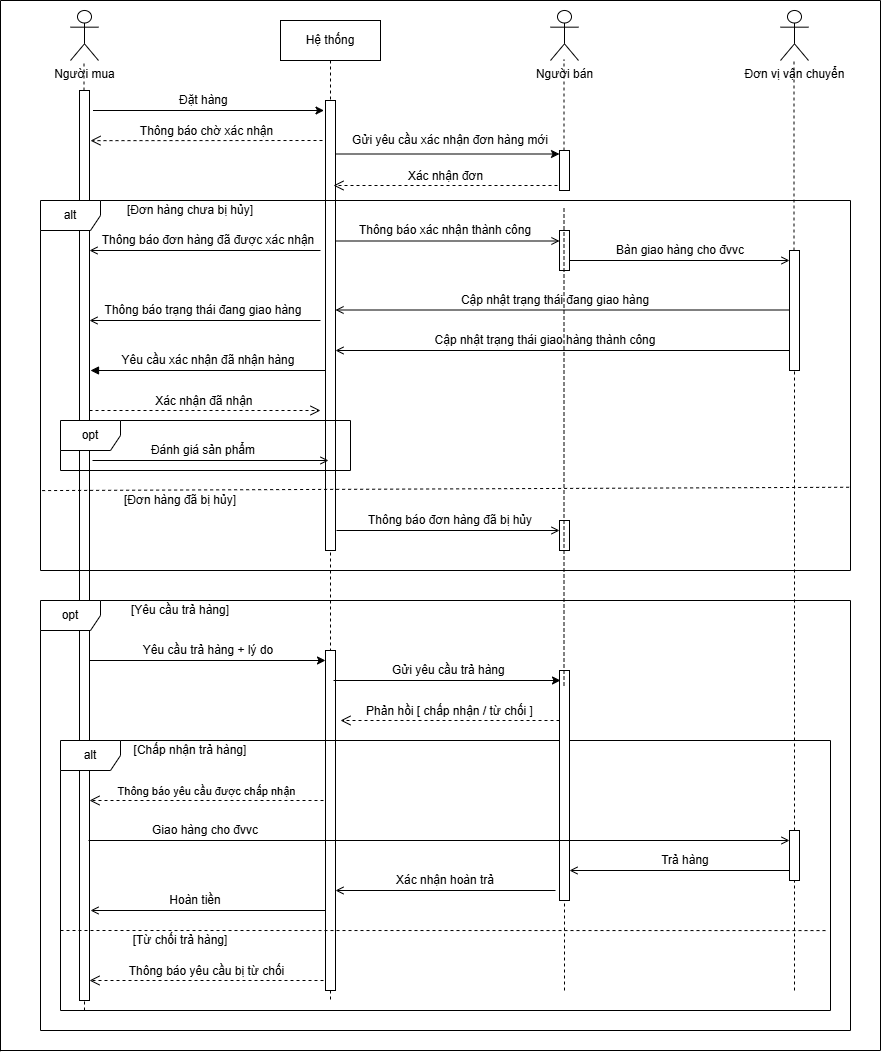

The diagram above was exported from draw.io. Its source (the exported page's mxGraphModel, read from the mxfile embedded in the PNG):
<mxGraphModel dx="1892" dy="1627" grid="1" gridSize="10" guides="1" tooltips="1" connect="1" arrows="1" fold="1" page="1" pageScale="1" pageWidth="850" pageHeight="1100" math="0" shadow="0">
  <root>
    <mxCell id="0" />
    <mxCell id="1" parent="0" />
    <mxCell id="kvGfhkMu53H90UEU28tQ-1" value="Hệ thống" style="shape=umlLifeline;perimeter=lifelinePerimeter;whiteSpace=wrap;html=1;container=0;dropTarget=0;collapsible=0;recursiveResize=0;outlineConnect=0;portConstraint=eastwest;newEdgeStyle={&quot;edgeStyle&quot;:&quot;elbowEdgeStyle&quot;,&quot;elbow&quot;:&quot;vertical&quot;,&quot;curved&quot;:0,&quot;rounded&quot;:0};" vertex="1" parent="1">
      <mxGeometry x="200" y="-40" width="100" height="980" as="geometry" />
    </mxCell>
    <mxCell id="kvGfhkMu53H90UEU28tQ-2" value="" style="html=1;points=[];perimeter=orthogonalPerimeter;outlineConnect=0;targetShapes=umlLifeline;portConstraint=eastwest;newEdgeStyle={&quot;edgeStyle&quot;:&quot;elbowEdgeStyle&quot;,&quot;elbow&quot;:&quot;vertical&quot;,&quot;curved&quot;:0,&quot;rounded&quot;:0};" vertex="1" parent="kvGfhkMu53H90UEU28tQ-1">
      <mxGeometry x="45" y="80" width="10" height="450" as="geometry" />
    </mxCell>
    <mxCell id="kvGfhkMu53H90UEU28tQ-60" value="" style="html=1;points=[[0,0,0,0,5],[0,1,0,0,-5],[1,0,0,0,5],[1,1,0,0,-5]];perimeter=orthogonalPerimeter;outlineConnect=0;targetShapes=umlLifeline;portConstraint=eastwest;newEdgeStyle={&quot;curved&quot;:0,&quot;rounded&quot;:0};" vertex="1" parent="kvGfhkMu53H90UEU28tQ-1">
      <mxGeometry x="45" y="630" width="10" height="340" as="geometry" />
    </mxCell>
    <mxCell id="kvGfhkMu53H90UEU28tQ-3" value="Người mua" style="shape=umlActor;verticalLabelPosition=bottom;verticalAlign=top;html=1;" vertex="1" parent="1">
      <mxGeometry x="-10" y="-50" width="28" height="50" as="geometry" />
    </mxCell>
    <mxCell id="kvGfhkMu53H90UEU28tQ-4" value="Người bán" style="shape=umlActor;verticalLabelPosition=bottom;verticalAlign=top;html=1;" vertex="1" parent="1">
      <mxGeometry x="470" y="-50" width="28" height="50" as="geometry" />
    </mxCell>
    <mxCell id="kvGfhkMu53H90UEU28tQ-5" value="Đơn vị vận chuyển" style="shape=umlActor;verticalLabelPosition=bottom;verticalAlign=top;html=1;" vertex="1" parent="1">
      <mxGeometry x="700" y="-50" width="28" height="50" as="geometry" />
    </mxCell>
    <mxCell id="kvGfhkMu53H90UEU28tQ-8" value="" style="endArrow=none;dashed=1;html=1;rounded=0;" edge="1" parent="1" source="kvGfhkMu53H90UEU28tQ-9">
      <mxGeometry width="50" height="50" relative="1" as="geometry">
        <mxPoint x="4" y="525.2000732421875" as="sourcePoint" />
        <mxPoint x="3.5" as="targetPoint" />
      </mxGeometry>
    </mxCell>
    <mxCell id="kvGfhkMu53H90UEU28tQ-10" value="" style="endArrow=none;dashed=1;html=1;rounded=0;" edge="1" parent="1" target="kvGfhkMu53H90UEU28tQ-9">
      <mxGeometry width="50" height="50" relative="1" as="geometry">
        <mxPoint x="4" y="950" as="sourcePoint" />
        <mxPoint x="3.5" as="targetPoint" />
      </mxGeometry>
    </mxCell>
    <mxCell id="kvGfhkMu53H90UEU28tQ-9" value="" style="html=1;points=[];perimeter=orthogonalPerimeter;outlineConnect=0;targetShapes=umlLifeline;portConstraint=eastwest;newEdgeStyle={&quot;edgeStyle&quot;:&quot;elbowEdgeStyle&quot;,&quot;elbow&quot;:&quot;vertical&quot;,&quot;curved&quot;:0,&quot;rounded&quot;:0};" vertex="1" parent="1">
      <mxGeometry x="-1" y="30" width="10" height="910" as="geometry" />
    </mxCell>
    <mxCell id="kvGfhkMu53H90UEU28tQ-11" value="" style="endArrow=classic;html=1;rounded=0;" edge="1" parent="1">
      <mxGeometry width="50" height="50" relative="1" as="geometry">
        <mxPoint x="12.5" y="50" as="sourcePoint" />
        <mxPoint x="243.5" y="50" as="targetPoint" />
      </mxGeometry>
    </mxCell>
    <mxCell id="kvGfhkMu53H90UEU28tQ-12" value="Đặt hàng&amp;nbsp;" style="text;html=1;align=center;verticalAlign=middle;whiteSpace=wrap;rounded=0;" vertex="1" parent="1">
      <mxGeometry x="95" y="30" width="60" height="20" as="geometry" />
    </mxCell>
    <mxCell id="kvGfhkMu53H90UEU28tQ-14" value="" style="endArrow=none;dashed=1;html=1;rounded=0;" edge="1" parent="1" source="kvGfhkMu53H90UEU28tQ-15">
      <mxGeometry width="50" height="50" relative="1" as="geometry">
        <mxPoint x="484" y="940" as="sourcePoint" />
        <mxPoint x="483.5" y="-0.8" as="targetPoint" />
      </mxGeometry>
    </mxCell>
    <mxCell id="kvGfhkMu53H90UEU28tQ-16" value="" style="endArrow=classic;html=1;rounded=0;" edge="1" parent="1">
      <mxGeometry width="50" height="50" relative="1" as="geometry">
        <mxPoint x="256" y="93.5" as="sourcePoint" />
        <mxPoint x="479" y="93.5" as="targetPoint" />
      </mxGeometry>
    </mxCell>
    <mxCell id="kvGfhkMu53H90UEU28tQ-17" value="Gửi yêu cầu xác nhận đơn hàng mới" style="text;html=1;align=center;verticalAlign=middle;whiteSpace=wrap;rounded=0;" vertex="1" parent="1">
      <mxGeometry x="270" y="70" width="200" height="20" as="geometry" />
    </mxCell>
    <mxCell id="kvGfhkMu53H90UEU28tQ-18" value="&lt;font style=&quot;font-size: 12px;&quot;&gt;Xác nhận đơn&lt;/font&gt;" style="html=1;verticalAlign=bottom;endArrow=open;dashed=1;endSize=8;curved=0;rounded=0;" edge="1" parent="1">
      <mxGeometry relative="1" as="geometry">
        <mxPoint x="477" y="125" as="sourcePoint" />
        <mxPoint x="253" y="125" as="targetPoint" />
      </mxGeometry>
    </mxCell>
    <mxCell id="kvGfhkMu53H90UEU28tQ-19" value="" style="endArrow=none;dashed=1;html=1;rounded=0;" edge="1" parent="1" source="kvGfhkMu53H90UEU28tQ-20">
      <mxGeometry width="50" height="50" relative="1" as="geometry">
        <mxPoint x="713.5" y="541.199951171875" as="sourcePoint" />
        <mxPoint x="713.5" as="targetPoint" />
      </mxGeometry>
    </mxCell>
    <mxCell id="kvGfhkMu53H90UEU28tQ-21" value="" style="endArrow=none;dashed=1;html=1;rounded=0;" edge="1" parent="1" source="kvGfhkMu53H90UEU28tQ-71" target="kvGfhkMu53H90UEU28tQ-20">
      <mxGeometry width="50" height="50" relative="1" as="geometry">
        <mxPoint x="714" y="940" as="sourcePoint" />
        <mxPoint x="713.5" as="targetPoint" />
      </mxGeometry>
    </mxCell>
    <mxCell id="kvGfhkMu53H90UEU28tQ-20" value="" style="html=1;points=[];perimeter=orthogonalPerimeter;outlineConnect=0;targetShapes=umlLifeline;portConstraint=eastwest;newEdgeStyle={&quot;edgeStyle&quot;:&quot;elbowEdgeStyle&quot;,&quot;elbow&quot;:&quot;vertical&quot;,&quot;curved&quot;:0,&quot;rounded&quot;:0};" vertex="1" parent="1">
      <mxGeometry x="709" y="190" width="10" height="120" as="geometry" />
    </mxCell>
    <mxCell id="kvGfhkMu53H90UEU28tQ-22" value="alt" style="shape=umlFrame;whiteSpace=wrap;html=1;pointerEvents=0;" vertex="1" parent="1">
      <mxGeometry x="-40" y="140" width="810" height="370" as="geometry" />
    </mxCell>
    <mxCell id="kvGfhkMu53H90UEU28tQ-23" value="[Đơn hàng chưa bị hủy]" style="text;html=1;align=center;verticalAlign=middle;whiteSpace=wrap;rounded=0;" vertex="1" parent="1">
      <mxGeometry x="40" y="140" width="140" height="20" as="geometry" />
    </mxCell>
    <mxCell id="kvGfhkMu53H90UEU28tQ-24" value="Thông báo xác nhận thành công" style="text;html=1;align=center;verticalAlign=middle;whiteSpace=wrap;rounded=0;" vertex="1" parent="1">
      <mxGeometry x="275" y="160" width="180" height="20" as="geometry" />
    </mxCell>
    <mxCell id="kvGfhkMu53H90UEU28tQ-25" value="" style="endArrow=open;html=1;rounded=0;endFill=0;" edge="1" parent="1">
      <mxGeometry width="50" height="50" relative="1" as="geometry">
        <mxPoint x="256" y="180.5" as="sourcePoint" />
        <mxPoint x="479" y="180.5" as="targetPoint" />
      </mxGeometry>
    </mxCell>
    <mxCell id="kvGfhkMu53H90UEU28tQ-26" value="" style="endArrow=open;html=1;rounded=0;endFill=0;" edge="1" parent="1">
      <mxGeometry width="50" height="50" relative="1" as="geometry">
        <mxPoint x="488" y="200" as="sourcePoint" />
        <mxPoint x="709" y="200" as="targetPoint" />
      </mxGeometry>
    </mxCell>
    <mxCell id="kvGfhkMu53H90UEU28tQ-27" value="" style="html=1;points=[];perimeter=orthogonalPerimeter;outlineConnect=0;targetShapes=umlLifeline;portConstraint=eastwest;newEdgeStyle={&quot;edgeStyle&quot;:&quot;elbowEdgeStyle&quot;,&quot;elbow&quot;:&quot;vertical&quot;,&quot;curved&quot;:0,&quot;rounded&quot;:0};" vertex="1" parent="1">
      <mxGeometry x="479" y="170" width="10" height="40" as="geometry" />
    </mxCell>
    <mxCell id="kvGfhkMu53H90UEU28tQ-28" value="Bàn giao hàng cho đvvc" style="text;html=1;align=center;verticalAlign=middle;whiteSpace=wrap;rounded=0;" vertex="1" parent="1">
      <mxGeometry x="510" y="180" width="180" height="20" as="geometry" />
    </mxCell>
    <mxCell id="kvGfhkMu53H90UEU28tQ-30" value="" style="html=1;verticalAlign=bottom;endArrow=open;curved=0;rounded=0;endFill=0;" edge="1" parent="1">
      <mxGeometry x="-1" y="54" width="80" relative="1" as="geometry">
        <mxPoint x="709" y="249.5" as="sourcePoint" />
        <mxPoint x="255" y="249.5" as="targetPoint" />
        <mxPoint x="-20" y="4" as="offset" />
      </mxGeometry>
    </mxCell>
    <mxCell id="kvGfhkMu53H90UEU28tQ-31" value="Cập nhật trạng thái đang giao hàng" style="text;html=1;align=center;verticalAlign=middle;whiteSpace=wrap;rounded=0;" vertex="1" parent="1">
      <mxGeometry x="370" y="230" width="210" height="20" as="geometry" />
    </mxCell>
    <mxCell id="kvGfhkMu53H90UEU28tQ-32" value="" style="html=1;verticalAlign=bottom;endArrow=open;curved=0;rounded=0;endFill=0;" edge="1" parent="1">
      <mxGeometry x="-1" y="54" width="80" relative="1" as="geometry">
        <mxPoint x="240" y="260" as="sourcePoint" />
        <mxPoint x="9" y="260" as="targetPoint" />
        <mxPoint x="-20" y="4" as="offset" />
      </mxGeometry>
    </mxCell>
    <mxCell id="kvGfhkMu53H90UEU28tQ-33" value="Thông báo trạng thái đang giao hàng" style="text;html=1;align=center;verticalAlign=middle;whiteSpace=wrap;rounded=0;" vertex="1" parent="1">
      <mxGeometry x="18" y="240" width="210" height="20" as="geometry" />
    </mxCell>
    <mxCell id="kvGfhkMu53H90UEU28tQ-34" value="" style="html=1;verticalAlign=bottom;endArrow=open;curved=0;rounded=0;endFill=0;" edge="1" parent="1">
      <mxGeometry x="-1" y="54" width="80" relative="1" as="geometry">
        <mxPoint x="240" y="190" as="sourcePoint" />
        <mxPoint x="9" y="190" as="targetPoint" />
        <mxPoint x="-20" y="4" as="offset" />
      </mxGeometry>
    </mxCell>
    <mxCell id="kvGfhkMu53H90UEU28tQ-35" value="Thông báo đơn hàng đã được xác nhận" style="text;html=1;align=center;verticalAlign=middle;whiteSpace=wrap;rounded=0;" vertex="1" parent="1">
      <mxGeometry x="18" y="170" width="220" height="20" as="geometry" />
    </mxCell>
    <mxCell id="kvGfhkMu53H90UEU28tQ-36" value="" style="html=1;verticalAlign=bottom;endArrow=open;curved=0;rounded=0;endFill=0;" edge="1" parent="1">
      <mxGeometry x="-1" y="54" width="80" relative="1" as="geometry">
        <mxPoint x="709" y="290" as="sourcePoint" />
        <mxPoint x="255" y="290" as="targetPoint" />
        <mxPoint x="-20" y="4" as="offset" />
      </mxGeometry>
    </mxCell>
    <mxCell id="kvGfhkMu53H90UEU28tQ-37" value="Cập nhật trạng thái giao hàng thành công" style="text;html=1;align=center;verticalAlign=middle;whiteSpace=wrap;rounded=0;" vertex="1" parent="1">
      <mxGeometry x="350" y="270" width="230" height="20" as="geometry" />
    </mxCell>
    <mxCell id="kvGfhkMu53H90UEU28tQ-39" value="" style="html=1;verticalAlign=bottom;endArrow=block;curved=0;rounded=0;" edge="1" parent="1" source="kvGfhkMu53H90UEU28tQ-2">
      <mxGeometry x="-1" y="84" width="80" relative="1" as="geometry">
        <mxPoint x="148" y="360" as="sourcePoint" />
        <mxPoint x="10" y="310" as="targetPoint" />
        <mxPoint x="-78" y="54" as="offset" />
      </mxGeometry>
    </mxCell>
    <mxCell id="kvGfhkMu53H90UEU28tQ-40" value="Yêu cầu xác nhận đã nhận hàng" style="text;html=1;align=center;verticalAlign=middle;whiteSpace=wrap;rounded=0;" vertex="1" parent="1">
      <mxGeometry x="23" y="290" width="210" height="20" as="geometry" />
    </mxCell>
    <mxCell id="kvGfhkMu53H90UEU28tQ-45" value="&lt;font style=&quot;font-size: 12px;&quot;&gt;Xác nhận đã nhận&amp;nbsp;&lt;/font&gt;" style="html=1;verticalAlign=bottom;endArrow=open;dashed=1;endSize=8;curved=0;rounded=0;" edge="1" parent="1" source="kvGfhkMu53H90UEU28tQ-9">
      <mxGeometry relative="1" as="geometry">
        <mxPoint x="360" y="350" as="sourcePoint" />
        <mxPoint x="240" y="350" as="targetPoint" />
      </mxGeometry>
    </mxCell>
    <mxCell id="kvGfhkMu53H90UEU28tQ-47" value="opt" style="shape=umlFrame;whiteSpace=wrap;html=1;pointerEvents=0;" vertex="1" parent="1">
      <mxGeometry x="-20" y="360" width="290" height="50" as="geometry" />
    </mxCell>
    <mxCell id="kvGfhkMu53H90UEU28tQ-48" value="" style="endArrow=open;html=1;rounded=0;endFill=0;" edge="1" parent="1">
      <mxGeometry width="50" height="50" relative="1" as="geometry">
        <mxPoint x="12" y="400" as="sourcePoint" />
        <mxPoint x="248" y="400" as="targetPoint" />
      </mxGeometry>
    </mxCell>
    <mxCell id="kvGfhkMu53H90UEU28tQ-50" value="Đánh giá sản phẩm" style="text;html=1;align=center;verticalAlign=middle;whiteSpace=wrap;rounded=0;" vertex="1" parent="1">
      <mxGeometry x="58" y="380" width="130" height="20" as="geometry" />
    </mxCell>
    <mxCell id="kvGfhkMu53H90UEU28tQ-51" value="" style="endArrow=none;dashed=1;html=1;rounded=0;entryX=0.999;entryY=0.775;entryDx=0;entryDy=0;entryPerimeter=0;exitX=0.002;exitY=0.784;exitDx=0;exitDy=0;exitPerimeter=0;" edge="1" parent="1" source="kvGfhkMu53H90UEU28tQ-22" target="kvGfhkMu53H90UEU28tQ-22">
      <mxGeometry width="50" height="50" relative="1" as="geometry">
        <mxPoint x="-27" y="430" as="sourcePoint" />
        <mxPoint x="23" y="380" as="targetPoint" />
      </mxGeometry>
    </mxCell>
    <mxCell id="kvGfhkMu53H90UEU28tQ-52" value="[Đơn hàng đã bị hủy]" style="text;html=1;align=center;verticalAlign=middle;whiteSpace=wrap;rounded=0;" vertex="1" parent="1">
      <mxGeometry x="30" y="430" width="140" height="20" as="geometry" />
    </mxCell>
    <mxCell id="kvGfhkMu53H90UEU28tQ-53" value="" style="endArrow=open;html=1;rounded=0;endFill=0;" edge="1" parent="1">
      <mxGeometry width="50" height="50" relative="1" as="geometry">
        <mxPoint x="256" y="470" as="sourcePoint" />
        <mxPoint x="479" y="470" as="targetPoint" />
      </mxGeometry>
    </mxCell>
    <mxCell id="kvGfhkMu53H90UEU28tQ-54" value="" style="html=1;points=[];perimeter=orthogonalPerimeter;outlineConnect=0;targetShapes=umlLifeline;portConstraint=eastwest;newEdgeStyle={&quot;edgeStyle&quot;:&quot;elbowEdgeStyle&quot;,&quot;elbow&quot;:&quot;vertical&quot;,&quot;curved&quot;:0,&quot;rounded&quot;:0};" vertex="1" parent="1">
      <mxGeometry x="479" y="460" width="10" height="30" as="geometry" />
    </mxCell>
    <mxCell id="kvGfhkMu53H90UEU28tQ-55" value="Thông báo đơn hàng đã bị hủy" style="text;html=1;align=center;verticalAlign=middle;whiteSpace=wrap;rounded=0;" vertex="1" parent="1">
      <mxGeometry x="280" y="450" width="180" height="20" as="geometry" />
    </mxCell>
    <mxCell id="kvGfhkMu53H90UEU28tQ-56" value="opt" style="shape=umlFrame;whiteSpace=wrap;html=1;pointerEvents=0;" vertex="1" parent="1">
      <mxGeometry x="-40" y="540" width="810" height="430" as="geometry" />
    </mxCell>
    <mxCell id="kvGfhkMu53H90UEU28tQ-57" value="[Yêu cầu trả hàng]" style="text;html=1;align=center;verticalAlign=middle;whiteSpace=wrap;rounded=0;" vertex="1" parent="1">
      <mxGeometry x="30" y="540" width="140" height="20" as="geometry" />
    </mxCell>
    <mxCell id="kvGfhkMu53H90UEU28tQ-59" value="" style="endArrow=classic;html=1;rounded=0;" edge="1" parent="1">
      <mxGeometry width="50" height="50" relative="1" as="geometry">
        <mxPoint x="9" y="600" as="sourcePoint" />
        <mxPoint x="245" y="600" as="targetPoint" />
      </mxGeometry>
    </mxCell>
    <mxCell id="kvGfhkMu53H90UEU28tQ-61" value="Yêu cầu trả hàng + lý do" style="text;html=1;align=center;verticalAlign=middle;whiteSpace=wrap;rounded=0;" vertex="1" parent="1">
      <mxGeometry x="38" y="580" width="180" height="20" as="geometry" />
    </mxCell>
    <mxCell id="kvGfhkMu53H90UEU28tQ-63" value="alt" style="shape=umlFrame;whiteSpace=wrap;html=1;pointerEvents=0;" vertex="1" parent="1">
      <mxGeometry x="-20" y="680" width="770" height="270" as="geometry" />
    </mxCell>
    <mxCell id="kvGfhkMu53H90UEU28tQ-65" value="" style="endArrow=none;dashed=1;html=1;rounded=0;" edge="1" parent="1" target="kvGfhkMu53H90UEU28tQ-64">
      <mxGeometry width="50" height="50" relative="1" as="geometry">
        <mxPoint x="484" y="930" as="sourcePoint" />
        <mxPoint x="483.5" y="-0.8" as="targetPoint" />
      </mxGeometry>
    </mxCell>
    <mxCell id="kvGfhkMu53H90UEU28tQ-64" value="" style="html=1;points=[];perimeter=orthogonalPerimeter;outlineConnect=0;targetShapes=umlLifeline;portConstraint=eastwest;newEdgeStyle={&quot;edgeStyle&quot;:&quot;elbowEdgeStyle&quot;,&quot;elbow&quot;:&quot;vertical&quot;,&quot;curved&quot;:0,&quot;rounded&quot;:0};" vertex="1" parent="1">
      <mxGeometry x="479" y="610" width="10" height="230" as="geometry" />
    </mxCell>
    <mxCell id="kvGfhkMu53H90UEU28tQ-66" value="" style="endArrow=classic;html=1;rounded=0;" edge="1" parent="1">
      <mxGeometry width="50" height="50" relative="1" as="geometry">
        <mxPoint x="253" y="620" as="sourcePoint" />
        <mxPoint x="480" y="620" as="targetPoint" />
      </mxGeometry>
    </mxCell>
    <mxCell id="kvGfhkMu53H90UEU28tQ-67" value="Gửi yêu cầu trả hàng&amp;nbsp;" style="text;html=1;align=center;verticalAlign=middle;whiteSpace=wrap;rounded=0;" vertex="1" parent="1">
      <mxGeometry x="280" y="600" width="180" height="20" as="geometry" />
    </mxCell>
    <mxCell id="kvGfhkMu53H90UEU28tQ-68" value="&lt;font style=&quot;font-size: 12px;&quot;&gt;Phản hồi [ chấp nhận / từ chối ]&lt;/font&gt;" style="html=1;verticalAlign=bottom;endArrow=open;dashed=1;endSize=8;curved=0;rounded=0;entryX=1.5;entryY=0.233;entryDx=0;entryDy=0;entryPerimeter=0;" edge="1" parent="1">
      <mxGeometry relative="1" as="geometry">
        <mxPoint x="479" y="659.9999999999999" as="sourcePoint" />
        <mxPoint x="260" y="659.9999999999999" as="targetPoint" />
      </mxGeometry>
    </mxCell>
    <mxCell id="kvGfhkMu53H90UEU28tQ-69" value="[Chấp nhận trả hàng]" style="text;html=1;align=center;verticalAlign=middle;whiteSpace=wrap;rounded=0;" vertex="1" parent="1">
      <mxGeometry x="51" y="680" width="118" height="20" as="geometry" />
    </mxCell>
    <mxCell id="kvGfhkMu53H90UEU28tQ-70" value="Thông báo yêu cầu được chấp nhận" style="html=1;verticalAlign=bottom;endArrow=open;dashed=1;endSize=8;curved=0;rounded=0;exitX=0.1;exitY=0.156;exitDx=0;exitDy=0;exitPerimeter=0;" edge="1" parent="1" target="kvGfhkMu53H90UEU28tQ-9">
      <mxGeometry relative="1" as="geometry">
        <mxPoint x="243" y="740" as="sourcePoint" />
        <mxPoint x="23" y="740" as="targetPoint" />
      </mxGeometry>
    </mxCell>
    <mxCell id="kvGfhkMu53H90UEU28tQ-72" value="" style="endArrow=none;dashed=1;html=1;rounded=0;" edge="1" parent="1" target="kvGfhkMu53H90UEU28tQ-71">
      <mxGeometry width="50" height="50" relative="1" as="geometry">
        <mxPoint x="714" y="930" as="sourcePoint" />
        <mxPoint x="714" y="310" as="targetPoint" />
      </mxGeometry>
    </mxCell>
    <mxCell id="kvGfhkMu53H90UEU28tQ-71" value="" style="html=1;points=[[0,0,0,0,5],[0,1,0,0,-5],[1,0,0,0,5],[1,1,0,0,-5]];perimeter=orthogonalPerimeter;outlineConnect=0;targetShapes=umlLifeline;portConstraint=eastwest;newEdgeStyle={&quot;curved&quot;:0,&quot;rounded&quot;:0};" vertex="1" parent="1">
      <mxGeometry x="709" y="770" width="10" height="50" as="geometry" />
    </mxCell>
    <mxCell id="kvGfhkMu53H90UEU28tQ-73" value="" style="endArrow=open;html=1;rounded=0;endFill=0;" edge="1" parent="1" target="kvGfhkMu53H90UEU28tQ-71">
      <mxGeometry width="50" height="50" relative="1" as="geometry">
        <mxPoint x="8" y="780" as="sourcePoint" />
        <mxPoint x="58" y="730" as="targetPoint" />
      </mxGeometry>
    </mxCell>
    <mxCell id="kvGfhkMu53H90UEU28tQ-74" value="Giao hàng cho đvvc" style="text;html=1;align=center;verticalAlign=middle;whiteSpace=wrap;rounded=0;" vertex="1" parent="1">
      <mxGeometry x="35" y="760" width="180" height="20" as="geometry" />
    </mxCell>
    <mxCell id="kvGfhkMu53H90UEU28tQ-75" value="" style="endArrow=open;html=1;rounded=0;endFill=0;" edge="1" parent="1" target="kvGfhkMu53H90UEU28tQ-64">
      <mxGeometry width="50" height="50" relative="1" as="geometry">
        <mxPoint x="709" y="810" as="sourcePoint" />
        <mxPoint x="759" y="760" as="targetPoint" />
      </mxGeometry>
    </mxCell>
    <mxCell id="kvGfhkMu53H90UEU28tQ-76" value="Trả hàng" style="text;html=1;align=center;verticalAlign=middle;whiteSpace=wrap;rounded=0;" vertex="1" parent="1">
      <mxGeometry x="560" y="790" width="90" height="20" as="geometry" />
    </mxCell>
    <mxCell id="kvGfhkMu53H90UEU28tQ-77" value="" style="endArrow=open;html=1;rounded=0;endFill=0;" edge="1" parent="1">
      <mxGeometry width="50" height="50" relative="1" as="geometry">
        <mxPoint x="475" y="830" as="sourcePoint" />
        <mxPoint x="255" y="830" as="targetPoint" />
      </mxGeometry>
    </mxCell>
    <mxCell id="kvGfhkMu53H90UEU28tQ-78" value="Xác nhận hoàn trả" style="text;html=1;align=center;verticalAlign=middle;whiteSpace=wrap;rounded=0;" vertex="1" parent="1">
      <mxGeometry x="310" y="810" width="110" height="20" as="geometry" />
    </mxCell>
    <mxCell id="kvGfhkMu53H90UEU28tQ-79" value="" style="endArrow=open;html=1;rounded=0;endFill=0;" edge="1" parent="1" source="kvGfhkMu53H90UEU28tQ-60">
      <mxGeometry width="50" height="50" relative="1" as="geometry">
        <mxPoint x="230" y="850" as="sourcePoint" />
        <mxPoint x="10" y="850" as="targetPoint" />
      </mxGeometry>
    </mxCell>
    <mxCell id="kvGfhkMu53H90UEU28tQ-80" value="Hoàn tiền" style="text;html=1;align=center;verticalAlign=middle;whiteSpace=wrap;rounded=0;" vertex="1" parent="1">
      <mxGeometry x="60" y="830" width="110" height="20" as="geometry" />
    </mxCell>
    <mxCell id="kvGfhkMu53H90UEU28tQ-81" value="" style="endArrow=none;dashed=1;html=1;rounded=0;entryX=0.997;entryY=0.704;entryDx=0;entryDy=0;entryPerimeter=0;" edge="1" parent="1" target="kvGfhkMu53H90UEU28tQ-63">
      <mxGeometry width="50" height="50" relative="1" as="geometry">
        <mxPoint x="-20" y="870" as="sourcePoint" />
        <mxPoint x="30" y="820" as="targetPoint" />
      </mxGeometry>
    </mxCell>
    <mxCell id="kvGfhkMu53H90UEU28tQ-82" value="[Từ chối trả hàng]" style="text;html=1;align=center;verticalAlign=middle;whiteSpace=wrap;rounded=0;" vertex="1" parent="1">
      <mxGeometry x="41" y="870" width="118" height="20" as="geometry" />
    </mxCell>
    <mxCell id="kvGfhkMu53H90UEU28tQ-83" value="&lt;font style=&quot;font-size: 12px;&quot;&gt;Thông báo yêu cầu bị từ chối&lt;/font&gt;" style="html=1;verticalAlign=bottom;endArrow=open;dashed=1;endSize=8;curved=0;rounded=0;exitX=0.1;exitY=0.156;exitDx=0;exitDy=0;exitPerimeter=0;" edge="1" parent="1">
      <mxGeometry relative="1" as="geometry">
        <mxPoint x="243" y="920" as="sourcePoint" />
        <mxPoint x="9" y="920" as="targetPoint" />
      </mxGeometry>
    </mxCell>
    <mxCell id="kvGfhkMu53H90UEU28tQ-84" value="" style="endArrow=none;html=1;rounded=0;" edge="1" parent="1">
      <mxGeometry width="50" height="50" relative="1" as="geometry">
        <mxPoint x="-80" y="-60" as="sourcePoint" />
        <mxPoint x="800" y="-60" as="targetPoint" />
      </mxGeometry>
    </mxCell>
    <mxCell id="kvGfhkMu53H90UEU28tQ-85" value="" style="endArrow=none;html=1;rounded=0;" edge="1" parent="1">
      <mxGeometry width="50" height="50" relative="1" as="geometry">
        <mxPoint x="-80" y="990.800048828125" as="sourcePoint" />
        <mxPoint x="-80" y="-60" as="targetPoint" />
      </mxGeometry>
    </mxCell>
    <mxCell id="kvGfhkMu53H90UEU28tQ-86" value="" style="endArrow=none;html=1;rounded=0;" edge="1" parent="1">
      <mxGeometry width="50" height="50" relative="1" as="geometry">
        <mxPoint x="-80" y="990" as="sourcePoint" />
        <mxPoint x="800" y="990" as="targetPoint" />
      </mxGeometry>
    </mxCell>
    <mxCell id="kvGfhkMu53H90UEU28tQ-87" value="" style="endArrow=none;html=1;rounded=0;" edge="1" parent="1">
      <mxGeometry width="50" height="50" relative="1" as="geometry">
        <mxPoint x="800" y="990" as="sourcePoint" />
        <mxPoint x="800" y="-60" as="targetPoint" />
      </mxGeometry>
    </mxCell>
    <mxCell id="kvGfhkMu53H90UEU28tQ-89" value="" style="endArrow=none;dashed=1;html=1;rounded=0;" edge="1" parent="1">
      <mxGeometry width="50" height="50" relative="1" as="geometry">
        <mxPoint x="483.5" y="625" as="sourcePoint" />
        <mxPoint x="483.5" y="145" as="targetPoint" />
        <Array as="points">
          <mxPoint x="483.5" y="205" />
        </Array>
      </mxGeometry>
    </mxCell>
    <mxCell id="kvGfhkMu53H90UEU28tQ-15" value="" style="html=1;points=[];perimeter=orthogonalPerimeter;outlineConnect=0;targetShapes=umlLifeline;portConstraint=eastwest;newEdgeStyle={&quot;edgeStyle&quot;:&quot;elbowEdgeStyle&quot;,&quot;elbow&quot;:&quot;vertical&quot;,&quot;curved&quot;:0,&quot;rounded&quot;:0};" vertex="1" parent="1">
      <mxGeometry x="479" y="90" width="10" height="40" as="geometry" />
    </mxCell>
    <mxCell id="kvGfhkMu53H90UEU28tQ-90" value="&lt;font style=&quot;font-size: 12px;&quot;&gt;Thông báo chờ xác nhận&lt;/font&gt;" style="html=1;verticalAlign=bottom;endArrow=open;dashed=1;endSize=8;curved=0;rounded=0;entryX=1.1;entryY=0.065;entryDx=0;entryDy=0;entryPerimeter=0;" edge="1" parent="1">
      <mxGeometry relative="1" as="geometry">
        <mxPoint x="242" y="80" as="sourcePoint" />
        <mxPoint x="10" y="80.15000000000009" as="targetPoint" />
      </mxGeometry>
    </mxCell>
  </root>
</mxGraphModel>